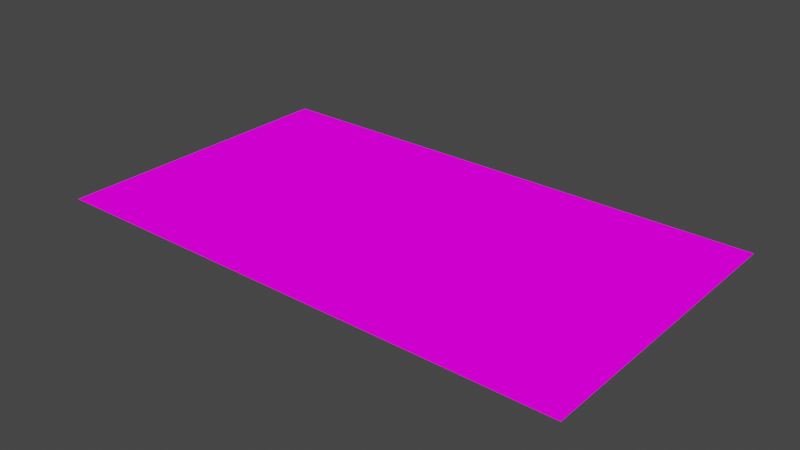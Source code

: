 # Source: untitled.blend  (saved by Blender 3.1.7; exported with 4.5.12 LTS)
import bpy
from mathutils import Matrix  # noqa: F401  (used for matrix-valued properties, if any)

bpy.ops.wm.read_factory_settings(use_empty=True)
scene = bpy.context.scene
scene.name = 'Scene'

# ---- collections
col_collection = bpy.data.collections.new('Collection'); scene.collection.children.link(col_collection)

# ---- images (referenced by path relative to the original .blend; pixels are not part of the script)
import os
ASSET_DIR = os.environ.get("B2B_ASSET_DIR", "")  # directory of the original .blend (textures are referenced by path, not embedded)
HERE = os.path.dirname(os.path.abspath(__file__))  # packed textures are extracted next to this script under _unpacked/

def load_image(name, relpath, width, height, colorspace="sRGB"):
    """Load a texture the original file referenced (path relative to the .blend, or extracted next to this script)."""
    p = next((c for c in (os.path.join(HERE, relpath), os.path.join(ASSET_DIR, relpath)) if relpath and os.path.exists(c)), "")
    if p:
        img = bpy.data.images.load(p, check_existing=True)
        img.name = name
    else:  # same state as the original file: an image datablock whose file is absent (Cycles renders it pink)
        img = bpy.data.images.new(name, width, height)
        img.source = "FILE"
        img.filepath = "//" + (relpath or name)
    img.colorspace_settings.name = colorspace
    return img
img_cardback_png = load_image('cardback.png', 'cardback.png', 1024, 1024, 'sRGB')

# ---- materials (node trees are filled in below, after node groups)
mat_material_001 = bpy.data.materials.new('Material.001')
mat_material_001.use_transparent_shadow = False

# ---- material node trees
mat_material_001.use_nodes = True; mat_material_001.node_tree.nodes.clear()
_N = mat_material_001.node_tree.nodes; _L = mat_material_001.node_tree.links
n0 = _N.new('ShaderNodeOutputMaterial'); n0.name = 'Material Output'; n0.location = (300, 300)
n1 = _N.new('ShaderNodeTexImage'); n1.name = 'Image Texture'; n1.location = (-120, 285)
n1.image = img_cardback_png
_L.new(n1.outputs[0], n0.inputs[0])
n0.is_active_output = True

# ---- world
world_world = bpy.data.worlds.new('World'); scene.world = world_world
world_world.use_nodes = True; world_world.node_tree.nodes.clear()
_N = world_world.node_tree.nodes; _L = world_world.node_tree.links
n0 = _N.new('ShaderNodeOutputWorld'); n0.name = 'World Output'; n0.location = (300, 300)
n1 = _N.new('ShaderNodeBackground'); n1.name = 'Background'; n1.location = (10, 300)
n1.inputs[0].default_value = (0.05088, 0.05088, 0.05088, 1.0)
_L.new(n1.outputs[0], n0.inputs[0])
n0.is_active_output = True
world_world.color = (0.05088, 0.05088, 0.05088)
world_world.use_sun_shadow = False
world_world.sun_shadow_jitter_overblur = 0.0

# ---- meshes
me_plane = bpy.data.meshes.new('Plane')
me_plane.from_pydata([(-1.75, -1.0, 0.0), (1.75, -1.0, 0.0), (-1.75, 1.0, 0.0), (1.75, 1.0, 0.0)], [], [(0, 1, 3, 2)])
_uv = me_plane.uv_layers.new(name='UVMap')
_uv.uv.foreach_set('vector', [0.0, 0.0, 1.0, 0.0, 1.0, 1.0, 0.0, 1.0])
me_plane.materials.append(mat_material_001)
me_plane.use_remesh_fix_poles = True
me_plane.use_remesh_preserve_attributes = False
me_plane.update()

# ---- objects
ob_plane = bpy.data.objects.new('Plane', me_plane)

# ---- transforms, parenting, visibility, modifiers, constraints
ob_plane.location = (0.0, 0.0, 0.0)

# ---- collection membership
col_collection.objects.link(ob_plane)

# ---- scene / render settings (as saved in the file)
scene.frame_start = 1; scene.frame_end = 250; scene.frame_set(1)
scene.render.engine = 'BLENDER_EEVEE_NEXT'
scene.cycles.sampling_pattern = 'TABULATED_SOBOL'
scene.cycles.use_light_tree = False
scene.view_settings.view_transform = 'Filmic'
bpy.context.view_layer.update()

# ---- added for rendering (the .blend has no active camera and no usable light): camera, sun
cam_auto = bpy.data.cameras.new('AutoCamera')
cam_auto.lens = 50.0
cam_auto.sensor_width = 36.0
cam_auto.clip_end = 1000.0
ob_auto_camera = bpy.data.objects.new('AutoCamera', cam_auto)
scene.collection.objects.link(ob_auto_camera)
ob_auto_camera.location = (3.7297, -4.47564, 2.98376)
ob_auto_camera.rotation_euler = (1.09748, -7.21219e-08, 0.694738)
scene.camera = ob_auto_camera
light_auto_sun = bpy.data.lights.new('AutoSun', 'SUN')
light_auto_sun.energy = 3.0
light_auto_sun.angle = 0.0523599
ob_auto_sun = bpy.data.objects.new('AutoSun', light_auto_sun)
scene.collection.objects.link(ob_auto_sun)
ob_auto_sun.rotation_euler = (0.872665, 0.174533, 0.523599)
bpy.context.view_layer.update()
